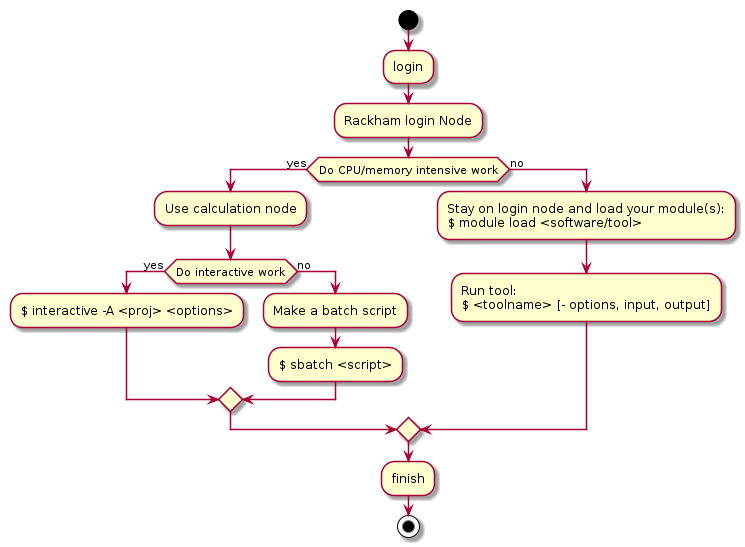

The diagram above was rendered by PlantUML. Its source (embedded in the PNG):
@startuml
start

:login;
:Rackham login Node;
if (Do CPU/memory intensive work) then (yes)
  :Use calculation node;
  if (Do interactive work) then (yes)
    :$ interactive -A <proj> <options>;
  else (no)
    :Make a batch script;
    :$ sbatch <script>;
  endif 
else (no)
  :Stay on login node and load your module(s):
  $ module load <software/tool>;
  :Run tool: 
  $ <toolname> [- options, input, output];
endif
:finish;
stop
@enduml